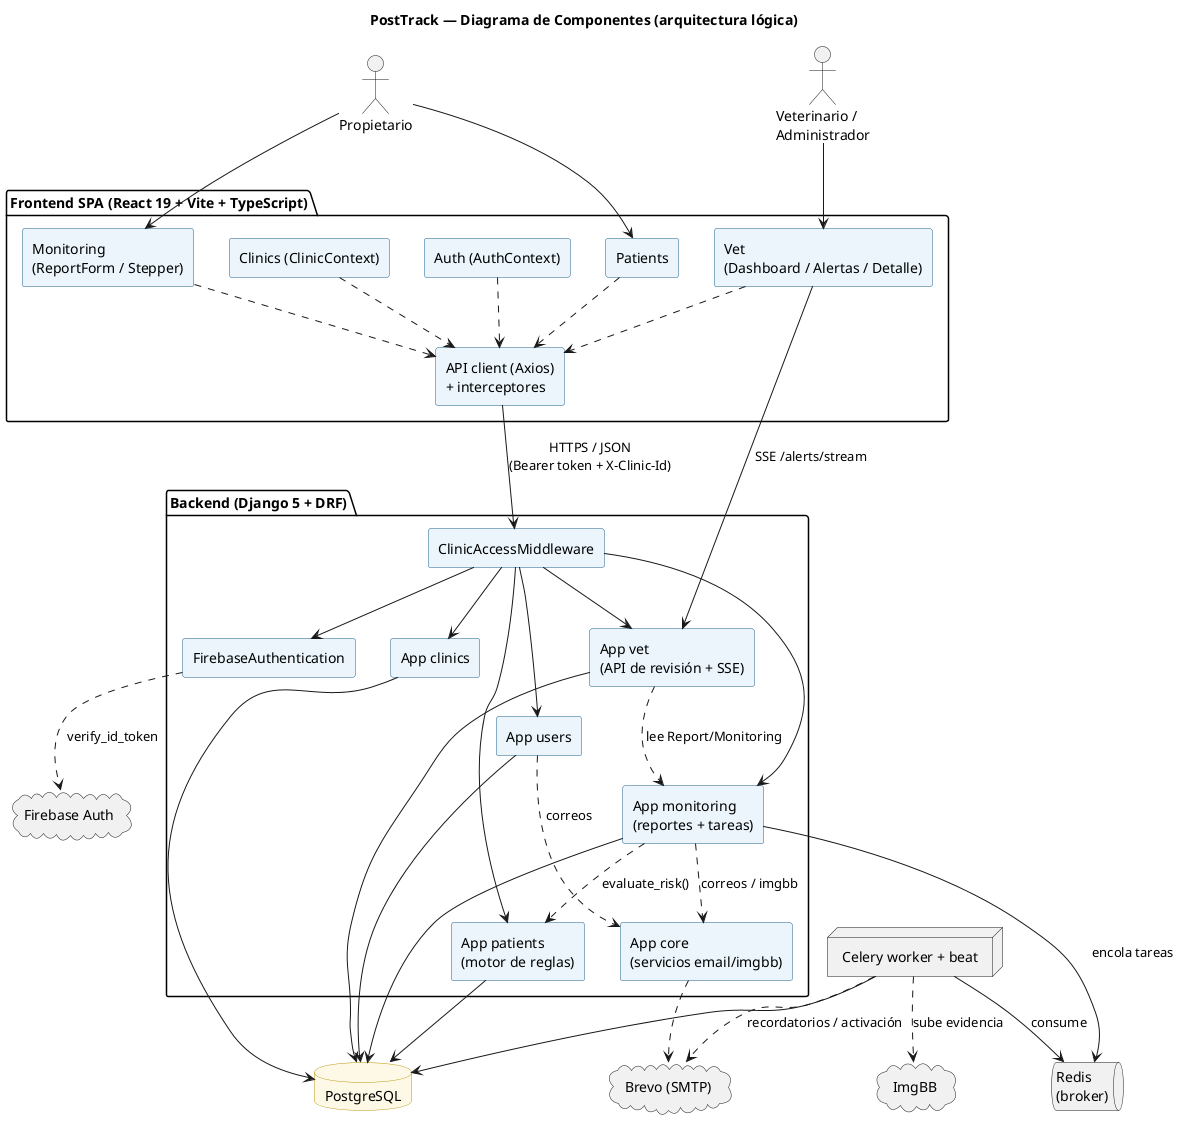

The diagram above was rendered by PlantUML. Its source (embedded in the PNG):
@startuml componentes
title PostTrack — Diagrama de Componentes (arquitectura lógica)

skinparam backgroundColor #FFFFFF
skinparam shadowing false
skinparam componentStyle rectangle
skinparam defaultFontName "Helvetica"
skinparam componentBackgroundColor #EBF5FB
skinparam componentBorderColor #21618C
skinparam databaseBackgroundColor #FEF9E7
skinparam databaseBorderColor #B7950B

actor "Propietario" as owner
actor "Veterinario /\nAdministrador" as vet

package "Frontend SPA (React 19 + Vite + TypeScript)" {
  [Auth (AuthContext)] as feAuth
  [Clinics (ClinicContext)] as feClinic
  [Patients] as fePatient
  [Monitoring\n(ReportForm / Stepper)] as feReport
  [Vet\n(Dashboard / Alertas / Detalle)] as feVet
  [API client (Axios)\n+ interceptores] as feApi
}

package "Backend (Django 5 + DRF)" {
  [FirebaseAuthentication] as beAuth
  [ClinicAccessMiddleware] as beMw
  component "App users" as appUsers
  component "App clinics" as appClinics
  component "App patients\n(motor de reglas)" as appPatients
  component "App monitoring\n(reportes + tareas)" as appMon
  component "App vet\n(API de revisión + SSE)" as appVet
  component "App core\n(servicios email/imgbb)" as appCore
}

queue "Redis\n(broker)" as redis
node "Celery worker + beat" as celery
database "PostgreSQL" as db

cloud "Firebase Auth" as fb
cloud "Brevo (SMTP)" as brevo
cloud "ImgBB" as imgbb

' --- Usuarios ---
owner --> feReport
owner --> fePatient
vet --> feVet

' --- Frontend interno ---
feAuth ..> feApi
feClinic ..> feApi
fePatient ..> feApi
feReport ..> feApi
feVet ..> feApi

' --- Frontend -> Backend ---
feApi --> beMw : HTTPS / JSON\n(Bearer token + X-Clinic-Id)
feVet --> appVet : SSE /alerts/stream

' --- Backend pipeline ---
beMw --> beAuth
beAuth ..> fb : verify_id_token
beMw --> appUsers
beMw --> appClinics
beMw --> appPatients
beMw --> appMon
beMw --> appVet

appMon ..> appPatients : evaluate_risk()
appVet ..> appMon : lee Report/Monitoring
appUsers ..> appCore : correos
appMon ..> appCore : correos / imgbb

' --- Persistencia y tareas ---
appUsers --> db
appClinics --> db
appPatients --> db
appMon --> db
appVet --> db

appMon --> redis : encola tareas
celery --> redis : consume
celery --> db
celery ..> brevo : recordatorios / activación
celery ..> imgbb : sube evidencia
appCore ..> brevo

@enduml